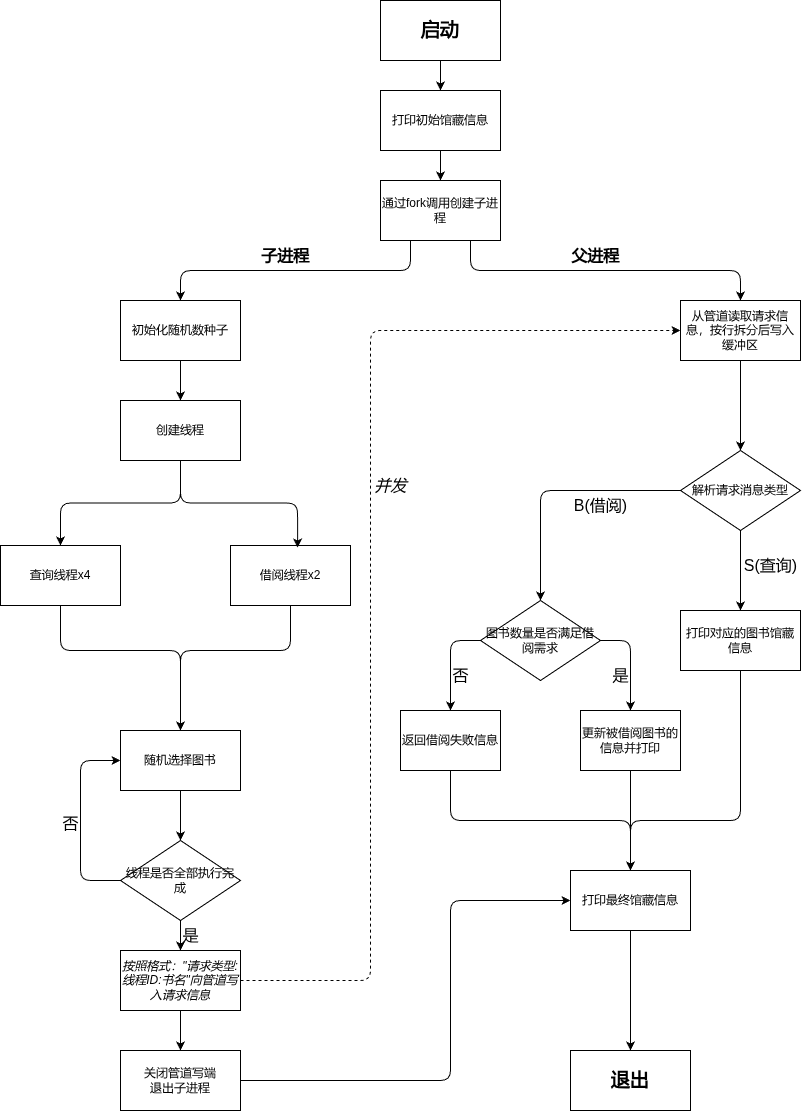

The diagram above was exported from draw.io. Its source (the exported page's mxGraphModel, read from the mxfile embedded in the PNG):
<mxGraphModel dx="1826" dy="875" grid="1" gridSize="10" guides="1" tooltips="1" connect="1" arrows="1" fold="1" page="1" pageScale="1" pageWidth="827" pageHeight="1169" math="0" shadow="0">
  <root>
    <mxCell id="0" />
    <mxCell id="1" parent="0" />
    <mxCell id="4" style="edgeStyle=none;html=1;exitX=0.5;exitY=1;exitDx=0;exitDy=0;entryX=0.5;entryY=0;entryDx=0;entryDy=0;" parent="1" source="2" target="3" edge="1">
      <mxGeometry relative="1" as="geometry" />
    </mxCell>
    <mxCell id="2" value="&lt;b&gt;&lt;font style=&quot;font-size: 19px;&quot;&gt;启动&lt;/font&gt;&lt;/b&gt;" style="whiteSpace=wrap;html=1;" parent="1" vertex="1">
      <mxGeometry x="340" y="10" width="120" height="60" as="geometry" />
    </mxCell>
    <mxCell id="6" style="edgeStyle=none;html=1;exitX=0.5;exitY=1;exitDx=0;exitDy=0;entryX=0.5;entryY=0;entryDx=0;entryDy=0;" parent="1" source="3" target="5" edge="1">
      <mxGeometry relative="1" as="geometry" />
    </mxCell>
    <mxCell id="3" value="打印初始馆藏信息" style="whiteSpace=wrap;html=1;" parent="1" vertex="1">
      <mxGeometry x="340" y="100" width="120" height="60" as="geometry" />
    </mxCell>
    <mxCell id="10" style="edgeStyle=orthogonalEdgeStyle;html=1;exitX=0.25;exitY=1;exitDx=0;exitDy=0;entryX=0.5;entryY=0;entryDx=0;entryDy=0;" parent="1" source="5" target="7" edge="1">
      <mxGeometry relative="1" as="geometry" />
    </mxCell>
    <mxCell id="12" style="edgeStyle=orthogonalEdgeStyle;html=1;exitX=0.75;exitY=1;exitDx=0;exitDy=0;entryX=0.5;entryY=0;entryDx=0;entryDy=0;" parent="1" source="5" target="11" edge="1">
      <mxGeometry relative="1" as="geometry" />
    </mxCell>
    <mxCell id="5" value="通过fork调用创建子进程" style="whiteSpace=wrap;html=1;" parent="1" vertex="1">
      <mxGeometry x="340" y="190" width="120" height="60" as="geometry" />
    </mxCell>
    <mxCell id="51" style="edgeStyle=none;html=1;exitX=0.5;exitY=1;exitDx=0;exitDy=0;entryX=0.5;entryY=0;entryDx=0;entryDy=0;" edge="1" parent="1" source="7" target="13">
      <mxGeometry relative="1" as="geometry" />
    </mxCell>
    <mxCell id="7" value="初始化随机数种子" style="whiteSpace=wrap;html=1;" parent="1" vertex="1">
      <mxGeometry x="80" y="310" width="120" height="60" as="geometry" />
    </mxCell>
    <mxCell id="32" style="edgeStyle=none;html=1;exitX=0.5;exitY=1;exitDx=0;exitDy=0;" edge="1" parent="1" source="11" target="33">
      <mxGeometry relative="1" as="geometry">
        <mxPoint x="700" y="410" as="targetPoint" />
      </mxGeometry>
    </mxCell>
    <mxCell id="11" value="从管道读取请求信息，按行拆分后写入缓冲区" style="whiteSpace=wrap;html=1;" parent="1" vertex="1">
      <mxGeometry x="640" y="310" width="120" height="60" as="geometry" />
    </mxCell>
    <mxCell id="16" style="edgeStyle=orthogonalEdgeStyle;html=1;exitX=0.5;exitY=1;exitDx=0;exitDy=0;entryX=0.5;entryY=0;entryDx=0;entryDy=0;" edge="1" parent="1" source="13" target="14">
      <mxGeometry relative="1" as="geometry" />
    </mxCell>
    <mxCell id="13" value="创建线程" style="whiteSpace=wrap;html=1;" parent="1" vertex="1">
      <mxGeometry x="80" y="410" width="120" height="60" as="geometry" />
    </mxCell>
    <mxCell id="19" style="edgeStyle=orthogonalEdgeStyle;html=1;exitX=0.5;exitY=1;exitDx=0;exitDy=0;entryX=0.5;entryY=0;entryDx=0;entryDy=0;" edge="1" parent="1" source="14" target="21">
      <mxGeometry relative="1" as="geometry">
        <mxPoint x="140" y="640" as="targetPoint" />
        <Array as="points">
          <mxPoint x="20" y="660" />
          <mxPoint x="140" y="660" />
        </Array>
      </mxGeometry>
    </mxCell>
    <mxCell id="14" value="查询线程x4" style="whiteSpace=wrap;html=1;" parent="1" vertex="1">
      <mxGeometry x="-40" y="555" width="120" height="60" as="geometry" />
    </mxCell>
    <mxCell id="20" style="edgeStyle=orthogonalEdgeStyle;html=1;exitX=0.5;exitY=1;exitDx=0;exitDy=0;entryX=0.5;entryY=0;entryDx=0;entryDy=0;" edge="1" parent="1" source="15" target="21">
      <mxGeometry relative="1" as="geometry">
        <mxPoint x="140" y="640" as="targetPoint" />
        <Array as="points">
          <mxPoint x="250" y="660" />
          <mxPoint x="140" y="660" />
        </Array>
      </mxGeometry>
    </mxCell>
    <mxCell id="15" value="借阅线程x2" style="whiteSpace=wrap;html=1;" parent="1" vertex="1">
      <mxGeometry x="190" y="555" width="120" height="60" as="geometry" />
    </mxCell>
    <mxCell id="17" style="edgeStyle=orthogonalEdgeStyle;html=1;exitX=0.5;exitY=1;exitDx=0;exitDy=0;entryX=0.559;entryY=0.034;entryDx=0;entryDy=0;entryPerimeter=0;" edge="1" parent="1" source="13" target="15">
      <mxGeometry relative="1" as="geometry" />
    </mxCell>
    <mxCell id="24" style="edgeStyle=none;html=1;exitX=0.5;exitY=1;exitDx=0;exitDy=0;entryX=0.5;entryY=0;entryDx=0;entryDy=0;" edge="1" parent="1" source="21" target="23">
      <mxGeometry relative="1" as="geometry" />
    </mxCell>
    <mxCell id="21" value="随机选择图书" style="whiteSpace=wrap;html=1;" vertex="1" parent="1">
      <mxGeometry x="80" y="740" width="120" height="60" as="geometry" />
    </mxCell>
    <mxCell id="25" style="edgeStyle=elbowEdgeStyle;html=1;exitX=0;exitY=0.5;exitDx=0;exitDy=0;entryX=0;entryY=0.5;entryDx=0;entryDy=0;" edge="1" parent="1" source="23" target="21">
      <mxGeometry relative="1" as="geometry">
        <Array as="points">
          <mxPoint x="40" y="830" />
        </Array>
      </mxGeometry>
    </mxCell>
    <mxCell id="28" style="edgeStyle=none;html=1;exitX=0.5;exitY=1;exitDx=0;exitDy=0;entryX=0.5;entryY=0;entryDx=0;entryDy=0;" edge="1" parent="1" source="23" target="26">
      <mxGeometry relative="1" as="geometry" />
    </mxCell>
    <mxCell id="23" value="线程是否全部执行完成" style="rhombus;whiteSpace=wrap;html=1;" vertex="1" parent="1">
      <mxGeometry x="80" y="850" width="120" height="80" as="geometry" />
    </mxCell>
    <mxCell id="30" style="edgeStyle=none;html=1;exitX=0.5;exitY=1;exitDx=0;exitDy=0;entryX=0.5;entryY=0;entryDx=0;entryDy=0;" edge="1" parent="1" source="26" target="29">
      <mxGeometry relative="1" as="geometry" />
    </mxCell>
    <mxCell id="26" value="&lt;i&gt;按照格式：&quot;请求类型:线程ID:书名&quot;向管道写入请求信息&lt;/i&gt;" style="whiteSpace=wrap;html=1;" vertex="1" parent="1">
      <mxGeometry x="80" y="960" width="120" height="60" as="geometry" />
    </mxCell>
    <mxCell id="40" style="edgeStyle=elbowEdgeStyle;html=1;exitX=1;exitY=0.5;exitDx=0;exitDy=0;entryX=0;entryY=0.5;entryDx=0;entryDy=0;dashed=1;" edge="1" parent="1" source="26" target="11">
      <mxGeometry relative="1" as="geometry">
        <Array as="points">
          <mxPoint x="330" y="700" />
        </Array>
      </mxGeometry>
    </mxCell>
    <mxCell id="48" style="edgeStyle=elbowEdgeStyle;html=1;exitX=1;exitY=0.5;exitDx=0;exitDy=0;entryX=0;entryY=0.5;entryDx=0;entryDy=0;" edge="1" parent="1" source="29" target="44">
      <mxGeometry relative="1" as="geometry">
        <Array as="points">
          <mxPoint x="410" y="1000" />
        </Array>
      </mxGeometry>
    </mxCell>
    <mxCell id="29" value="关闭管道写端&lt;br&gt;退出子进程" style="whiteSpace=wrap;html=1;" vertex="1" parent="1">
      <mxGeometry x="80" y="1060" width="120" height="60" as="geometry" />
    </mxCell>
    <mxCell id="36" style="edgeStyle=orthogonalEdgeStyle;html=1;exitX=0;exitY=0.5;exitDx=0;exitDy=0;entryX=0.5;entryY=0;entryDx=0;entryDy=0;" edge="1" parent="1" source="33" target="35">
      <mxGeometry relative="1" as="geometry" />
    </mxCell>
    <mxCell id="38" style="edgeStyle=none;html=1;exitX=0.5;exitY=1;exitDx=0;exitDy=0;entryX=0.5;entryY=0;entryDx=0;entryDy=0;" edge="1" parent="1" source="33" target="37">
      <mxGeometry relative="1" as="geometry" />
    </mxCell>
    <mxCell id="33" value="解析请求消息类型" style="rhombus;whiteSpace=wrap;html=1;" vertex="1" parent="1">
      <mxGeometry x="640" y="460" width="120" height="80" as="geometry" />
    </mxCell>
    <mxCell id="42" style="edgeStyle=orthogonalEdgeStyle;html=1;exitX=0;exitY=0.5;exitDx=0;exitDy=0;entryX=0.5;entryY=0;entryDx=0;entryDy=0;" edge="1" parent="1" source="35" target="39">
      <mxGeometry relative="1" as="geometry" />
    </mxCell>
    <mxCell id="43" style="edgeStyle=orthogonalEdgeStyle;html=1;exitX=1;exitY=0.5;exitDx=0;exitDy=0;entryX=0.5;entryY=0;entryDx=0;entryDy=0;" edge="1" parent="1" source="35" target="41">
      <mxGeometry relative="1" as="geometry" />
    </mxCell>
    <mxCell id="35" value="图书数量是否满足借阅需求" style="rhombus;whiteSpace=wrap;html=1;" vertex="1" parent="1">
      <mxGeometry x="440" y="610" width="120" height="80" as="geometry" />
    </mxCell>
    <mxCell id="47" style="edgeStyle=orthogonalEdgeStyle;html=1;exitX=0.5;exitY=1;exitDx=0;exitDy=0;" edge="1" parent="1" source="37" target="44">
      <mxGeometry relative="1" as="geometry">
        <Array as="points">
          <mxPoint x="700" y="830" />
          <mxPoint x="590" y="830" />
        </Array>
      </mxGeometry>
    </mxCell>
    <mxCell id="37" value="打印对应的图书馆藏信息" style="whiteSpace=wrap;html=1;" vertex="1" parent="1">
      <mxGeometry x="640" y="620" width="120" height="60" as="geometry" />
    </mxCell>
    <mxCell id="45" style="edgeStyle=orthogonalEdgeStyle;html=1;exitX=0.5;exitY=1;exitDx=0;exitDy=0;entryX=0.5;entryY=0;entryDx=0;entryDy=0;" edge="1" parent="1" source="39" target="44">
      <mxGeometry relative="1" as="geometry" />
    </mxCell>
    <mxCell id="39" value="返回借阅失败信息" style="whiteSpace=wrap;html=1;" vertex="1" parent="1">
      <mxGeometry x="360" y="720" width="100" height="60" as="geometry" />
    </mxCell>
    <mxCell id="46" style="edgeStyle=none;html=1;exitX=0.5;exitY=1;exitDx=0;exitDy=0;entryX=0.5;entryY=0;entryDx=0;entryDy=0;" edge="1" parent="1" source="41" target="44">
      <mxGeometry relative="1" as="geometry">
        <mxPoint x="590" y="870" as="targetPoint" />
      </mxGeometry>
    </mxCell>
    <mxCell id="41" value="更新被借阅图书的信息并打印" style="whiteSpace=wrap;html=1;" vertex="1" parent="1">
      <mxGeometry x="540" y="720" width="100" height="60" as="geometry" />
    </mxCell>
    <mxCell id="50" style="edgeStyle=none;html=1;exitX=0.5;exitY=1;exitDx=0;exitDy=0;entryX=0.5;entryY=0;entryDx=0;entryDy=0;" edge="1" parent="1" source="44" target="49">
      <mxGeometry relative="1" as="geometry" />
    </mxCell>
    <mxCell id="44" value="打印最终馆藏信息" style="whiteSpace=wrap;html=1;" vertex="1" parent="1">
      <mxGeometry x="530" y="880" width="120" height="60" as="geometry" />
    </mxCell>
    <mxCell id="49" value="&lt;b&gt;&lt;font style=&quot;font-size: 19px;&quot;&gt;退出&lt;/font&gt;&lt;/b&gt;" style="whiteSpace=wrap;html=1;" vertex="1" parent="1">
      <mxGeometry x="530" y="1060" width="120" height="60" as="geometry" />
    </mxCell>
    <mxCell id="52" value="&lt;font style=&quot;font-size: 16px;&quot;&gt;&lt;i&gt;并发&lt;/i&gt;&lt;/font&gt;" style="text;html=1;align=center;verticalAlign=middle;resizable=0;points=[];autosize=1;strokeColor=none;fillColor=none;" vertex="1" parent="1">
      <mxGeometry x="320" y="480" width="60" height="30" as="geometry" />
    </mxCell>
    <mxCell id="53" value="&lt;font style=&quot;font-size: 16px;&quot;&gt;否&lt;/font&gt;" style="text;html=1;align=center;verticalAlign=middle;resizable=0;points=[];autosize=1;strokeColor=none;fillColor=none;" vertex="1" parent="1">
      <mxGeometry x="10" y="818" width="40" height="30" as="geometry" />
    </mxCell>
    <mxCell id="54" value="&lt;font style=&quot;font-size: 16px;&quot;&gt;是&lt;/font&gt;" style="text;html=1;align=center;verticalAlign=middle;resizable=0;points=[];autosize=1;strokeColor=none;fillColor=none;" vertex="1" parent="1">
      <mxGeometry x="130" y="930" width="40" height="30" as="geometry" />
    </mxCell>
    <mxCell id="55" value="&lt;font style=&quot;font-size: 16px;&quot;&gt;B(借阅)&lt;/font&gt;" style="text;html=1;align=center;verticalAlign=middle;resizable=0;points=[];autosize=1;strokeColor=none;fillColor=none;" vertex="1" parent="1">
      <mxGeometry x="520" y="500" width="80" height="30" as="geometry" />
    </mxCell>
    <mxCell id="56" value="&lt;font style=&quot;font-size: 16px;&quot;&gt;S(查询)&lt;/font&gt;" style="text;html=1;align=center;verticalAlign=middle;resizable=0;points=[];autosize=1;strokeColor=none;fillColor=none;" vertex="1" parent="1">
      <mxGeometry x="690" y="560" width="80" height="30" as="geometry" />
    </mxCell>
    <mxCell id="58" value="&lt;font style=&quot;font-size: 16px;&quot;&gt;是&lt;/font&gt;" style="text;html=1;align=center;verticalAlign=middle;resizable=0;points=[];autosize=1;strokeColor=none;fillColor=none;" vertex="1" parent="1">
      <mxGeometry x="560" y="670" width="40" height="30" as="geometry" />
    </mxCell>
    <mxCell id="59" value="&lt;font style=&quot;font-size: 16px;&quot;&gt;否&lt;/font&gt;" style="text;html=1;align=center;verticalAlign=middle;resizable=0;points=[];autosize=1;strokeColor=none;fillColor=none;" vertex="1" parent="1">
      <mxGeometry x="400" y="670" width="40" height="30" as="geometry" />
    </mxCell>
    <mxCell id="60" value="&lt;b&gt;&lt;font style=&quot;font-size: 16px;&quot;&gt;子进程&lt;/font&gt;&lt;/b&gt;" style="text;html=1;align=center;verticalAlign=middle;resizable=0;points=[];autosize=1;strokeColor=none;fillColor=none;" vertex="1" parent="1">
      <mxGeometry x="210" y="250" width="70" height="30" as="geometry" />
    </mxCell>
    <mxCell id="61" value="&lt;b&gt;&lt;font style=&quot;font-size: 16px;&quot;&gt;父进程&lt;/font&gt;&lt;/b&gt;" style="text;html=1;align=center;verticalAlign=middle;resizable=0;points=[];autosize=1;strokeColor=none;fillColor=none;" vertex="1" parent="1">
      <mxGeometry x="520" y="250" width="70" height="30" as="geometry" />
    </mxCell>
  </root>
</mxGraphModel>